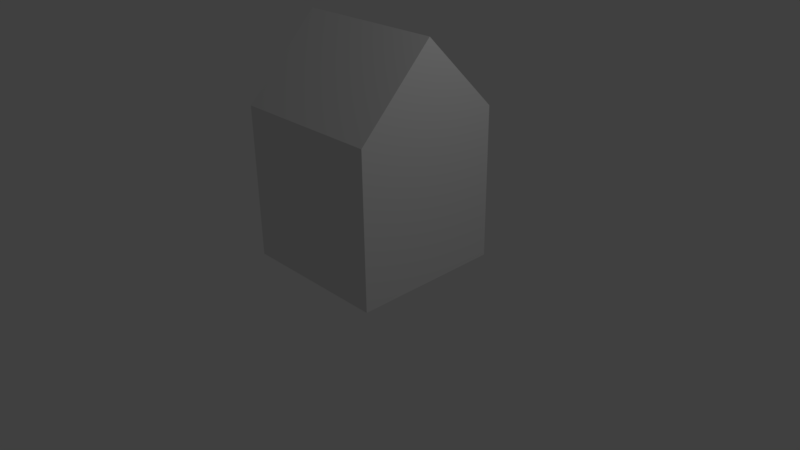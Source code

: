 # Source: SimpleHouse.blend  (saved by Blender 2.77.0; exported with 4.5.12 LTS)
import bpy
from mathutils import Matrix  # noqa: F401  (used for matrix-valued properties, if any)

bpy.ops.wm.read_factory_settings(use_empty=True)
scene = bpy.context.scene
scene.name = 'Scene'

# ---- collections
col_collection_1 = bpy.data.collections.new('Collection 1'); scene.collection.children.link(col_collection_1)

# ---- materials (node trees are filled in below, after node groups)
mat_material = bpy.data.materials.new('Material')
mat_material.alpha_threshold = 0.0
mat_material.use_transparent_shadow = False
mat_material.roughness = 0.5
mat_material.line_color = (0.0, 0.0, 0.0, 1.0)

# ---- material node trees

# ---- world
world_world = bpy.data.worlds.new('World'); scene.world = world_world
world_world.color = (0.05088, 0.05088, 0.05088)
world_world.use_sun_shadow = False
world_world.sun_shadow_jitter_overblur = 0.0
world_world.cycles.sampling_method = 'MANUAL'

# ---- cameras
cam_camera = bpy.data.cameras.new('Camera')
cam_camera.clip_end = 100.0
cam_camera.lens = 35.0
cam_camera.sensor_width = 32.0
cam_camera.sensor_height = 18.0
cam_camera.ortho_scale = 7.314
cam_camera.dof.focus_distance = 0.0
cam_camera.dof.aperture_fstop = 128.0

# ---- lights
light_lamp = bpy.data.lights.new('Lamp', 'POINT')
light_lamp.transmission_factor = 0.0
light_lamp.cutoff_distance = 30.0
light_lamp.energy = 100.0
light_lamp.shadow_buffer_clip_start = 1.001
light_lamp.shadow_soft_size = 0.1
light_lamp.shadow_maximum_resolution = 0.006
light_lamp.use_absolute_resolution = True

# ---- meshes
me_cube = bpy.data.meshes.new('Cube')
me_cube.from_pydata([(1.0, -1.0, -1.0), (1.0, -1.0, 1.0), (-1.0, -1.0, 1.0), (-1.0, -1.0, -1.0), (1.0, 1.0, -1.0), (1.0, 1.0, 1.0), (-1.0, 1.0, 1.0), (-1.0, 1.0, -1.0), (1.0, 2.0, -8.742e-08), (-1.0, 2.0, 0.0)], [], [(0, 1, 2, 3), (0, 4, 8, 5, 1), (1, 5, 6, 2), (2, 6, 9, 7, 3), (4, 0, 3, 7), (4, 7, 9, 8), (8, 9, 6, 5)])
me_cube.materials.append(mat_material)
me_cube.use_remesh_preserve_volume = False
me_cube.use_remesh_preserve_attributes = False
me_cube.use_mirror_vertex_groups = False
me_cube.update()

# ---- objects
ob_cube = bpy.data.objects.new('Cube', me_cube)
ob_lamp = bpy.data.objects.new('Lamp', light_lamp)
ob_camera = bpy.data.objects.new('Camera', cam_camera)

# ---- transforms, parenting, visibility, modifiers, constraints
ob_cube.location = (0.0, 0.0, 1.0)
ob_cube.rotation_euler = (1.571, 0.0, 0.0)
ob_cube.lock_rotations_4d = False
ob_cube.empty_display_type = 'ARROWS'
ob_cube.lineart.crease_threshold = 0.0
ob_lamp.location = (4.076, 1.005, 5.904)
ob_lamp.rotation_euler = (0.6503, 0.05522, 1.866)
ob_lamp.lock_rotations_4d = False
ob_lamp.empty_display_type = 'ARROWS'
ob_lamp.color = (0.0, 0.0, 0.0, 0.0)
ob_lamp.lineart.crease_threshold = 0.0
ob_camera.location = (7.481, -6.508, 5.344)
ob_camera.rotation_euler = (1.109, 0.01082, 0.8149)
ob_camera.lock_rotations_4d = False
ob_camera.empty_display_type = 'ARROWS'
ob_camera.color = (0.0, 0.0, 0.0, 0.0)
ob_camera.display_type = 'WIRE'
ob_camera.lineart.crease_threshold = 0.0

# ---- collection membership
col_collection_1.objects.link(ob_cube)
col_collection_1.objects.link(ob_lamp)
col_collection_1.objects.link(ob_camera)

# ---- scene / render settings (as saved in the file)
scene.camera = ob_camera
scene.frame_start = 1; scene.frame_end = 250; scene.frame_set(1)
scene.render.engine = 'BLENDER_EEVEE_NEXT'
scene.render.resolution_percentage = 50
scene.render.dither_intensity = 0.0
scene.cycles.use_denoising = False
scene.cycles.samples = 128
scene.cycles.sampling_pattern = 'TABULATED_SOBOL'
scene.cycles.light_sampling_threshold = 0.0
scene.cycles.use_adaptive_sampling = False
scene.cycles.use_light_tree = False
scene.cycles.blur_glossy = 0.0
scene.cycles.sample_clamp_indirect = 0.0
scene.view_settings.view_transform = 'Standard'
bpy.context.view_layer.update()
